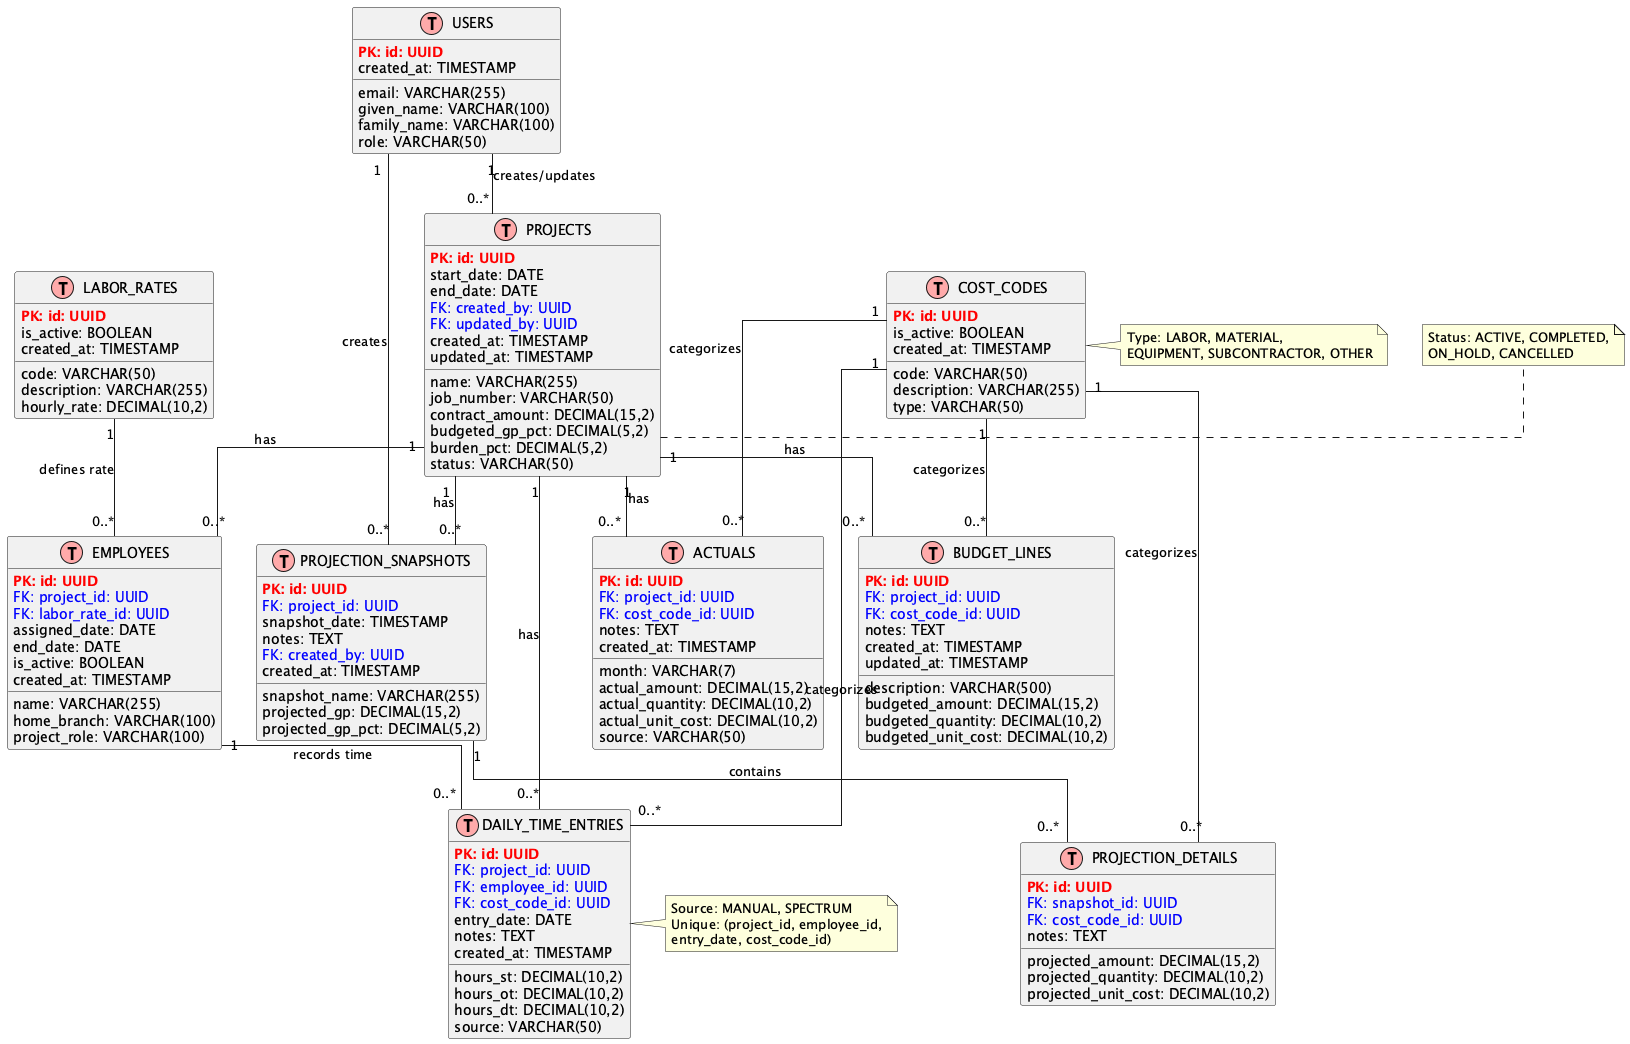

The diagram above was rendered by PlantUML. Its source (embedded in the PNG):
@startuml Database ERD
!define Table(name,desc) class name as "desc" << (T,#FFAAAA) >>
!define primary_key(x) <b><color:red>PK: x</color></b>
!define foreign_key(x) <color:blue>FK: x</color>
!define column(x) <color:black>x</color>

skinparam linetype ortho

Table(USERS, "USERS") {
  primary_key(id: UUID)
  column(email: VARCHAR(255))
  column(given_name: VARCHAR(100))
  column(family_name: VARCHAR(100))
  column(role: VARCHAR(50))
  column(created_at: TIMESTAMP)
}

Table(PROJECTS, "PROJECTS") {
  primary_key(id: UUID)
  column(name: VARCHAR(255))
  column(job_number: VARCHAR(50))
  column(contract_amount: DECIMAL(15,2))
  column(budgeted_gp_pct: DECIMAL(5,2))
  column(burden_pct: DECIMAL(5,2))
  column(start_date: DATE)
  column(end_date: DATE)
  column(status: VARCHAR(50))
  foreign_key(created_by: UUID)
  foreign_key(updated_by: UUID)
  column(created_at: TIMESTAMP)
  column(updated_at: TIMESTAMP)
}

Table(COST_CODES, "COST_CODES") {
  primary_key(id: UUID)
  column(code: VARCHAR(50))
  column(description: VARCHAR(255))
  column(type: VARCHAR(50))
  column(is_active: BOOLEAN)
  column(created_at: TIMESTAMP)
}

Table(LABOR_RATES, "LABOR_RATES") {
  primary_key(id: UUID)
  column(code: VARCHAR(50))
  column(description: VARCHAR(255))
  column(hourly_rate: DECIMAL(10,2))
  column(is_active: BOOLEAN)
  column(created_at: TIMESTAMP)
}

Table(BUDGET_LINES, "BUDGET_LINES") {
  primary_key(id: UUID)
  foreign_key(project_id: UUID)
  foreign_key(cost_code_id: UUID)
  column(description: VARCHAR(500))
  column(budgeted_amount: DECIMAL(15,2))
  column(budgeted_quantity: DECIMAL(10,2))
  column(budgeted_unit_cost: DECIMAL(10,2))
  column(notes: TEXT)
  column(created_at: TIMESTAMP)
  column(updated_at: TIMESTAMP)
}

Table(EMPLOYEES, "EMPLOYEES") {
  primary_key(id: UUID)
  foreign_key(project_id: UUID)
  column(name: VARCHAR(255))
  foreign_key(labor_rate_id: UUID)
  column(home_branch: VARCHAR(100))
  column(project_role: VARCHAR(100))
  column(assigned_date: DATE)
  column(end_date: DATE)
  column(is_active: BOOLEAN)
  column(created_at: TIMESTAMP)
}

Table(DAILY_TIME_ENTRIES, "DAILY_TIME_ENTRIES") {
  primary_key(id: UUID)
  foreign_key(project_id: UUID)
  foreign_key(employee_id: UUID)
  foreign_key(cost_code_id: UUID)
  column(entry_date: DATE)
  column(hours_st: DECIMAL(10,2))
  column(hours_ot: DECIMAL(10,2))
  column(hours_dt: DECIMAL(10,2))
  column(source: VARCHAR(50))
  column(notes: TEXT)
  column(created_at: TIMESTAMP)
}

Table(ACTUALS, "ACTUALS") {
  primary_key(id: UUID)
  foreign_key(project_id: UUID)
  foreign_key(cost_code_id: UUID)
  column(month: VARCHAR(7))
  column(actual_amount: DECIMAL(15,2))
  column(actual_quantity: DECIMAL(10,2))
  column(actual_unit_cost: DECIMAL(10,2))
  column(source: VARCHAR(50))
  column(notes: TEXT)
  column(created_at: TIMESTAMP)
}

Table(PROJECTION_SNAPSHOTS, "PROJECTION_SNAPSHOTS") {
  primary_key(id: UUID)
  foreign_key(project_id: UUID)
  column(snapshot_date: TIMESTAMP)
  column(snapshot_name: VARCHAR(255))
  column(projected_gp: DECIMAL(15,2))
  column(projected_gp_pct: DECIMAL(5,2))
  column(notes: TEXT)
  foreign_key(created_by: UUID)
  column(created_at: TIMESTAMP)
}

Table(PROJECTION_DETAILS, "PROJECTION_DETAILS") {
  primary_key(id: UUID)
  foreign_key(snapshot_id: UUID)
  foreign_key(cost_code_id: UUID)
  column(projected_amount: DECIMAL(15,2))
  column(projected_quantity: DECIMAL(10,2))
  column(projected_unit_cost: DECIMAL(10,2))
  column(notes: TEXT)
}

' Relationships
USERS "1" -- "0..*" PROJECTS : creates/updates
PROJECTS "1" -- "0..*" BUDGET_LINES : has
PROJECTS "1" -- "0..*" EMPLOYEES : has
PROJECTS "1" -- "0..*" DAILY_TIME_ENTRIES : has
PROJECTS "1" -- "0..*" ACTUALS : has
PROJECTS "1" -- "0..*" PROJECTION_SNAPSHOTS : has

COST_CODES "1" -- "0..*" BUDGET_LINES : categorizes
COST_CODES "1" -- "0..*" DAILY_TIME_ENTRIES : categorizes
COST_CODES "1" -- "0..*" ACTUALS : categorizes
COST_CODES "1" -- "0..*" PROJECTION_DETAILS : categorizes

LABOR_RATES "1" -- "0..*" EMPLOYEES : defines rate

EMPLOYEES "1" -- "0..*" DAILY_TIME_ENTRIES : records time

PROJECTION_SNAPSHOTS "1" -- "0..*" PROJECTION_DETAILS : contains
USERS "1" -- "0..*" PROJECTION_SNAPSHOTS : creates

note right of PROJECTS
  Status: ACTIVE, COMPLETED,
  ON_HOLD, CANCELLED
end note

note right of COST_CODES
  Type: LABOR, MATERIAL,
  EQUIPMENT, SUBCONTRACTOR, OTHER
end note

note right of DAILY_TIME_ENTRIES
  Source: MANUAL, SPECTRUM
  Unique: (project_id, employee_id,
  entry_date, cost_code_id)
end note

@enduml